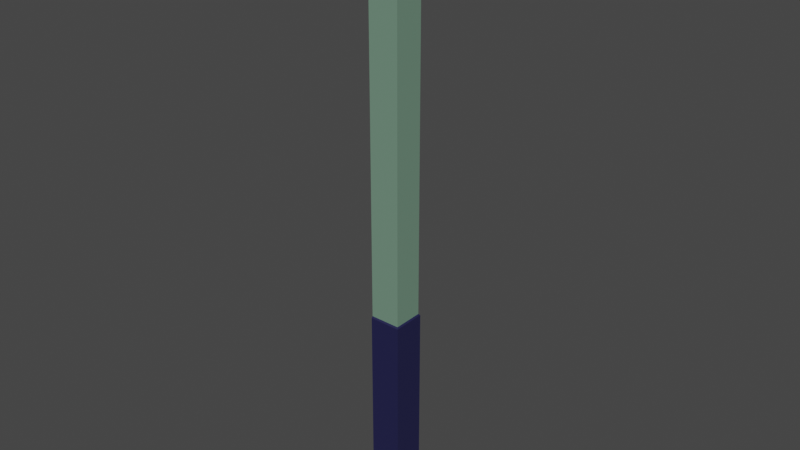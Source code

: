 # Source: wall_end.blend  (saved by Blender 3.4.6; exported with 4.5.12 LTS)
import bpy
from mathutils import Matrix  # noqa: F401  (used for matrix-valued properties, if any)

bpy.ops.wm.read_factory_settings(use_empty=True)
scene = bpy.context.scene
scene.name = 'Scene'

# ---- collections
col_collection = bpy.data.collections.new('Collection'); scene.collection.children.link(col_collection)

# ---- materials (node trees are filled in below, after node groups)
mat_top = bpy.data.materials.new('Top')
mat_top.alpha_threshold = 0.0
mat_top.use_transparent_shadow = False
mat_top.diffuse_color = (0.4581, 0.8, 0.5542, 1.0)
mat_top.roughness = 0.5
mat_top.line_color = (0.0, 0.0, 0.0, 1.0)
mat_bottom = bpy.data.materials.new('Bottom')
mat_bottom.use_transparent_shadow = False
mat_bottom.diffuse_color = (0.02786, 0.0226, 0.8, 1.0)

# ---- material node trees
mat_top.use_nodes = True; mat_top.node_tree.nodes.clear()
_N = mat_top.node_tree.nodes; _L = mat_top.node_tree.links
n0 = _N.new('ShaderNodeOutputMaterial'); n0.name = 'Material Output'; n0.location = (300, 300)
n1 = _N.new('ShaderNodeBsdfPrincipled'); n1.name = 'Principled BSDF'; n1.location = (10, 300)
n1.distribution = 'GGX'
n1.subsurface_method = 'RANDOM_WALK_SKIN'
n1.inputs[0].default_value = (0.1651, 0.2831, 0.2051, 1.0)
n1.inputs[3].default_value = 1.45
n1.inputs[27].default_value = (0.0, 0.0, 0.0, 1.0)
n1.inputs[28].default_value = 1.0
_L.new(n1.outputs[0], n0.inputs[0])
n0.is_active_output = True
mat_bottom.use_nodes = True; mat_bottom.node_tree.nodes.clear()
_N = mat_bottom.node_tree.nodes; _L = mat_bottom.node_tree.links
n0 = _N.new('ShaderNodeBsdfPrincipled'); n0.name = 'Principled BSDF'; n0.location = (10, 300)
n0.distribution = 'GGX'
n0.subsurface_method = 'RANDOM_WALK_SKIN'
n0.inputs[0].default_value = (0.01521, 0.01521, 0.06663, 1.0)
n0.inputs[3].default_value = 1.45
n0.inputs[27].default_value = (0.0, 0.0, 0.0, 1.0)
n0.inputs[28].default_value = 1.0
n1 = _N.new('ShaderNodeOutputMaterial'); n1.name = 'Material Output'; n1.location = (300, 300)
_L.new(n0.outputs[0], n1.inputs[0])
n1.is_active_output = True

# ---- world
world_world = bpy.data.worlds.new('World'); scene.world = world_world
world_world.use_nodes = True; world_world.node_tree.nodes.clear()
_N = world_world.node_tree.nodes; _L = world_world.node_tree.links
n0 = _N.new('ShaderNodeOutputWorld'); n0.name = 'World Output'; n0.location = (300, 300)
n1 = _N.new('ShaderNodeBackground'); n1.name = 'Background'; n1.location = (10, 300)
n1.inputs[0].default_value = (0.05088, 0.05088, 0.05088, 1.0)
_L.new(n1.outputs[0], n0.inputs[0])
n0.is_active_output = True
world_world.color = (0.05088, 0.05088, 0.05088)
world_world.use_sun_shadow = False
world_world.sun_shadow_jitter_overblur = 0.0

# ---- meshes
me_cube = bpy.data.meshes.new('Cube')
me_cube.from_pydata([(1.721, 0.0, 1.995), (1.0, -0.006201, 0.002072), (1.721, -4.437, 1.995), (1.0, -2.006, 0.002072), (-1.0, -0.006201, 1.995), (-1.0, -0.006201, 0.002072), (-1.0, -4.437, 1.995), (-1.0, -2.006, 0.002072), (1.0, -0.006201, 0.6846), (-1.0, -2.006, 0.6846), (1.0, -2.006, 0.6846), (-1.0, -0.006201, 0.6846), (1.0, -2.006, 0.07733), (-1.0, -0.006201, 0.07733), (-1.0, -2.006, 0.07733), (1.0, -2.414, 0.07563), (1.0, -2.414, 0.002072), (-1.0, -2.414, 0.002072), (-1.0, -2.414, 0.07563), (-1.0, -2.006, 1.922), (1.0, -0.006201, 1.922), (1.0, -2.006, 1.922), (-1.0, -0.006201, 1.875), (-1.0, -2.418, 1.941), (-1.0, -2.407, 1.958), (-1.0, -2.776, 1.977), (1.284, 0.0, 1.977), (1.165, 0.0, 1.958), (1.199, 0.0, 1.941), (1.284, -2.776, 1.977), (1.165, -2.407, 1.958), (1.199, -2.418, 1.941), (-1.0, -0.006201, 1.965), (-1.0, -0.006201, 1.935), (-1.0, -0.006201, 1.905), (1.0, -4.437, 1.995), (-1.0, -4.437, 1.995), (1.721, -4.437, 2.004), (-1.0, -4.437, 2.004), (1.721, 0.0, 2.004), (-1.0, -0.006201, 2.004), (-1.0, -2.182, 0.07733), (-1.0, -2.182, 0.6798), (1.0, -2.182, 0.6798), (1.0, -2.182, 0.07733), (1.085, 0.0, 0.07733), (1.085, 0.0, 0.002072), (1.085, -2.006, 0.07733), (1.085, -2.006, 0.002072), (1.085, 0.0, 0.6798), (1.085, -2.006, 0.6798), (1.085, -2.414, 0.07563), (1.085, -2.414, 0.002072), (1.085, -2.182, 0.6798), (1.085, -2.182, 0.07733), (1.185, 0.0, 0.07561), (1.185, 0.0, 0.002072), (1.185, -2.006, 0.07561), (1.185, -2.006, 0.002072), (1.185, -2.414, 0.07563), (1.185, -2.414, 0.002072)], [], [(2, 0, 39, 37), (29, 2, 6, 25), (25, 6, 4, 32), (5, 1, 3, 7), (26, 0, 2, 29), (16, 3, 48, 52), (14, 9, 11, 13), (14, 12, 44, 41), (12, 14, 18, 15), (7, 14, 13, 5), (3, 1, 46, 48), (16, 15, 18, 17), (7, 3, 16, 17), (12, 15, 51, 47), (14, 7, 17, 18), (8, 20, 21, 10), (9, 19, 22, 11), (10, 21, 19, 9), (20, 28, 31, 21), (28, 27, 30, 31), (27, 26, 29, 30), (19, 23, 34, 22), (23, 24, 33, 34), (24, 25, 32, 33), (21, 31, 23, 19), (31, 30, 24, 23), (30, 29, 25, 24), (6, 2, 35, 36), (39, 40, 38, 37), (0, 4, 40, 39), (6, 2, 37, 38), (4, 6, 38, 40), (44, 43, 42, 41), (9, 14, 41, 42), (43, 44, 54, 53), (10, 9, 42, 43), (45, 49, 50, 47), (45, 47, 57, 55), (47, 51, 59, 57), (47, 50, 53, 54), (10, 43, 53, 50), (15, 16, 52, 51), (44, 12, 47, 54), (8, 10, 50, 49), (56, 55, 57, 58), (58, 57, 59, 60), (48, 46, 56, 58), (52, 48, 58, 60), (51, 52, 60, 59)])
me_cube.polygons.foreach_set('material_index', [0, 0, 0, 1, 0, 1, 1, 1, 1, 1, 1, 1, 1, 1, 1, 0, 0, 0, 0, 0, 0, 0, 0, 0, 0, 0, 0, 0, 0, 0, 0, 0, 1, 1, 1, 1, 1, 1, 1, 1, 1, 1, 1, 1, 1, 1, 1, 1, 1])
_uv = me_cube.uv_layers.new(name='UVMap')
_uv.uv.foreach_set('vector', [0.625, 0.75, 0.625, 0.5, 0.625, 0.5, 0.625, 0.75, 0.6212, 0.75, 0.625, 0.75, 0.625, 1.0, 0.6212, 1.0, 0.6212, 0.0, 0.625, 0.0, 0.625, 0.25, 0.6212, 0.25, 0.125, 0.5, 0.375, 0.5, 0.375, 0.75, 0.125, 0.75, 0.6212, 0.5, 0.625, 0.5, 0.625, 0.75, 0.6212, 0.75, 0.375, 0.75, 0.375, 0.75, 0.375, 0.75, 0.375, 0.75, 0.3844, 0.0, 0.4603, 0.0, 0.4603, 0.25, 0.3844, 0.25, 0.3844, 1.0, 0.3844, 0.75, 0.3844, 0.75, 0.3844, 1.0, 0.3844, 0.75, 0.3844, 1.0, 0.3844, 1.0, 0.3844, 0.75, 0.375, 0.0, 0.3844, 0.0, 0.3844, 0.25, 0.375, 0.25, 0.375, 0.75, 0.375, 0.5, 0.375, 0.5, 0.375, 0.75, 0.375, 0.75, 0.3844, 0.75, 0.3844, 1.0, 0.375, 1.0, 0.125, 0.75, 0.375, 0.75, 0.375, 0.75, 0.125, 0.75, 0.3844, 0.75, 0.3844, 0.75, 0.3844, 0.75, 0.3844, 0.75, 0.3844, 0.0, 0.375, 0.0, 0.375, 0.0, 0.3844, 0.0, 0.4603, 0.5, 0.61, 0.5, 0.61, 0.75, 0.4603, 0.75, 0.4603, 0.0, 0.61, 0.0, 0.61, 0.25, 0.4603, 0.25, 0.4603, 0.75, 0.61, 0.75, 0.61, 1.0, 0.4603, 1.0, 0.61, 0.5, 0.6137, 0.5, 0.6137, 0.75, 0.61, 0.75, 0.6137, 0.5, 0.6175, 0.5, 0.6175, 0.75, 0.6137, 0.75, 0.6175, 0.5, 0.6212, 0.5, 0.6212, 0.75, 0.6175, 0.75, 0.61, 0.0, 0.6137, 0.0, 0.6137, 0.25, 0.61, 0.25, 0.6137, 0.0, 0.6175, 0.0, 0.6175, 0.25, 0.6137, 0.25, 0.6175, 0.0, 0.6212, 0.0, 0.6212, 0.25, 0.6175, 0.25, 0.61, 0.75, 0.6137, 0.75, 0.6137, 1.0, 0.61, 1.0, 0.6137, 0.75, 0.6175, 0.75, 0.6175, 1.0, 0.6137, 1.0, 0.6175, 0.75, 0.6212, 0.75, 0.6212, 1.0, 0.6175, 1.0, 0.875, 0.75, 0.625, 0.75, 0.625, 0.75, 0.875, 0.75, 0.625, 0.5, 0.875, 0.5, 0.875, 0.75, 0.625, 0.75, 0.0, 0.0, 0.0, 0.0, 0.0, 0.0, 0.0, 0.0, 0.625, 1.0, 0.625, 0.75, 0.625, 0.75, 0.625, 1.0, 0.625, 0.25, 0.625, 0.0, 0.625, 0.0, 0.625, 0.25, 0.3844, 0.75, 0.4603, 0.75, 0.4603, 1.0, 0.3844, 1.0, 0.4603, 0.0, 0.3844, 0.0, 0.3844, 0.0, 0.4603, 0.0, 0.4603, 0.75, 0.3844, 0.75, 0.3844, 0.75, 0.4603, 0.75, 0.4603, 0.75, 0.4603, 1.0, 0.4603, 1.0, 0.4603, 0.75, 0.3844, 0.5, 0.4603, 0.5, 0.4603, 0.75, 0.3844, 0.75, 0.3844, 0.5, 0.3844, 0.75, 0.3844, 0.75, 0.3844, 0.5, 0.3844, 0.75, 0.3844, 0.75, 0.3844, 0.75, 0.3844, 0.75, 0.3844, 0.75, 0.4603, 0.75, 0.4603, 0.75, 0.3844, 0.75, 0.4603, 0.75, 0.4603, 0.75, 0.4603, 0.75, 0.4603, 0.75, 0.3844, 0.75, 0.375, 0.75, 0.375, 0.75, 0.3844, 0.75, 0.3844, 0.75, 0.3844, 0.75, 0.3844, 0.75, 0.3844, 0.75, 0.4603, 0.5, 0.4603, 0.75, 0.4603, 0.75, 0.4603, 0.5, 0.375, 0.5, 0.3844, 0.5, 0.3844, 0.75, 0.375, 0.75, 0.375, 0.75, 0.3844, 0.75, 0.3844, 0.75, 0.375, 0.75, 0.375, 0.75, 0.375, 0.5, 0.375, 0.5, 0.375, 0.75, 0.375, 0.75, 0.375, 0.75, 0.375, 0.75, 0.375, 0.75, 0.3844, 0.75, 0.375, 0.75, 0.375, 0.75, 0.3844, 0.75])
me_cube.materials.append(mat_top)
me_cube.materials.append(mat_bottom)
me_cube.use_mirror_vertex_groups = False
me_cube.update()

# ---- objects
ob_cube = bpy.data.objects.new('Cube', me_cube)

# ---- transforms, parenting, visibility, modifiers, constraints
ob_cube.location = (0.0, 0.0, 0.0)
ob_cube.scale = (0.075, 0.0375, 1.5)
ob_cube.lock_rotations_4d = False
ob_cube.empty_display_type = 'ARROWS'
ob_cube.lineart.crease_threshold = 0.0
_m = ob_cube.modifiers.new('Mirror', 'MIRROR')
_m.use_axis = (False, True, False)
_m.use_clip = True
_m.merge_threshold = 0.1

# ---- collection membership
col_collection.objects.link(ob_cube)

# ---- scene / render settings (as saved in the file)
scene.frame_start = 1; scene.frame_end = 250; scene.frame_set(1)
scene.render.engine = 'BLENDER_EEVEE_NEXT'
scene.cycles.sampling_pattern = 'TABULATED_SOBOL'
scene.cycles.use_light_tree = False
scene.view_settings.view_transform = 'Filmic'
bpy.context.view_layer.update()

# ---- added for rendering (the .blend has no active camera and no usable light): camera, sun
cam_auto = bpy.data.cameras.new('AutoCamera')
cam_auto.lens = 50.0
cam_auto.sensor_width = 36.0
cam_auto.clip_end = 1000.0
ob_auto_camera = bpy.data.objects.new('AutoCamera', cam_auto)
scene.collection.objects.link(ob_auto_camera)
ob_auto_camera.location = (2.8285, -3.36174, 3.74556)
ob_auto_camera.rotation_euler = (1.09748, -7.21219e-08, 0.694738)
scene.camera = ob_auto_camera
light_auto_sun = bpy.data.lights.new('AutoSun', 'SUN')
light_auto_sun.energy = 3.0
light_auto_sun.angle = 0.0523599
ob_auto_sun = bpy.data.objects.new('AutoSun', light_auto_sun)
scene.collection.objects.link(ob_auto_sun)
ob_auto_sun.rotation_euler = (0.872665, 0.174533, 0.523599)
bpy.context.view_layer.update()
